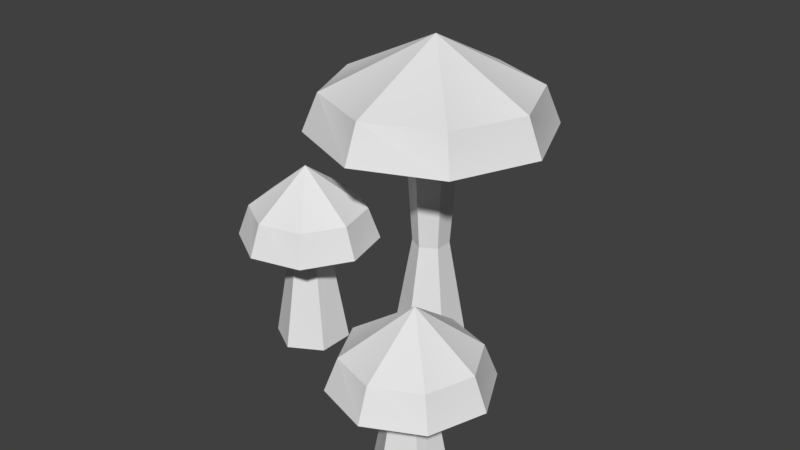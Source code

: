 # Source: Mushrooms4.blend  (saved by Blender 2.78.0; exported with 4.5.12 LTS)
import bpy
from mathutils import Matrix  # noqa: F401  (used for matrix-valued properties, if any)

bpy.ops.wm.read_factory_settings(use_empty=True)
scene = bpy.context.scene
scene.name = 'Scene'

# ---- collections
col_collection_1 = bpy.data.collections.new('Collection 1'); scene.collection.children.link(col_collection_1)

# ---- world
world_world = bpy.data.worlds.new('World'); scene.world = world_world
world_world.color = (0.05088, 0.05088, 0.05088)
world_world.use_sun_shadow = False
world_world.sun_shadow_jitter_overblur = 0.0
world_world.cycles.sampling_method = 'MANUAL'

# ---- meshes
me_untitled_011 = bpy.data.meshes.new('Untitled.011')
me_untitled_011.from_pydata([(-0.3614, 0.4686, -0.414), (-0.4436, 0.4686, -0.2157), (-0.3614, 0.4686, -0.01731), (-0.163, 0.4686, 0.06485), (0.03533, 0.4686, -0.01731), (0.1175, 0.4686, -0.2157), (0.03533, 0.4686, -0.414), (-0.163, 0.4686, -0.4962), (-0.163, 0.43, -0.2157), (-0.238, -0.05912, -0.259), (-0.238, -0.05912, -0.1724), (-0.163, -0.05912, -0.1291), (-0.08807, -0.05912, -0.1724), (-0.08807, -0.05912, -0.259), (-0.163, -0.05912, -0.3022), (-0.216, 0.4603, -0.2463), (-0.216, 0.4603, -0.1851), (-0.163, 0.4603, -0.1545), (-0.11, 0.4603, -0.1851), (-0.11, 0.4603, -0.2463), (-0.163, 0.4603, -0.2769), (-0.163, 0.1923, -0.173), (-0.2, 0.1923, -0.1943), (-0.2, 0.1923, -0.237), (-0.163, 0.1923, -0.2584), (-0.1261, 0.1923, -0.237), (-0.1261, 0.1923, -0.1943), (-0.4788, 0.1991, -0.1782), (-0.3588, 0.1991, -0.2083), (-0.5424, 0.1991, -0.07212), (-0.5124, 0.1991, 0.04791), (-0.4063, 0.1991, 0.1115), (-0.2862, 0.1991, 0.08149), (-0.2226, 0.1991, -0.02463), (-0.2526, 0.1991, -0.1447), (-0.3825, 0.1669, -0.04837), (-0.4578, -0.05912, -0.09181), (-0.4578, -0.05912, -0.005238), (-0.4199, 0.1923, -0.02717), (-0.4199, 0.1923, -0.06988), (-0.3829, -0.05912, 0.03804), (-0.3829, 0.1923, -0.00582), (-0.3079, -0.05912, -0.005238), (-0.3459, 0.1923, -0.02717), (-0.3079, -0.05912, -0.09181), (-0.3459, 0.1923, -0.06988), (-0.3829, -0.05912, -0.1351), (-0.3829, 0.1923, -0.09123), (0.03895, 0.1836, 0.3516), (-0.01652, 0.1836, 0.241), (0.1564, 0.1836, 0.3906), (0.267, 0.1836, 0.3351), (0.306, 0.1836, 0.2177), (0.2505, 0.1836, 0.1071), (0.1331, 0.1836, 0.06811), (0.02246, 0.1836, 0.1236), (0.1447, 0.1539, 0.2294), (0.06259, -0.05453, 0.2579), (0.1281, -0.05453, 0.3145), (0.1363, 0.1774, 0.2715), (0.104, 0.1774, 0.2435), (0.2098, -0.05453, 0.2862), (0.1767, 0.1774, 0.2575), (0.2262, -0.05453, 0.2012), (0.1847, 0.1774, 0.2155), (0.1607, -0.05453, 0.1445), (0.1524, 0.1774, 0.1876), (0.0789, -0.05453, 0.1729), (0.1121, 0.1774, 0.2016), (-0.3614, 0.4686, -0.414), (-0.4436, 0.4686, -0.2157), (-0.3614, 0.4686, -0.01731), (-0.163, 0.4686, 0.06485), (0.03533, 0.4686, -0.01731), (0.1175, 0.4686, -0.2157), (0.03533, 0.4686, -0.414), (-0.163, 0.4686, -0.4962), (-0.1545, 0.6804, -0.2122), (0.009985, 0.5565, -0.04266), (-0.163, 0.5565, 0.02901), (-0.3361, 0.5565, -0.04266), (-0.4077, 0.5565, -0.2157), (-0.3361, 0.5565, -0.3887), (-0.163, 0.5565, -0.4604), (0.009985, 0.5565, -0.3887), (0.08165, 0.5565, -0.2157), (-0.4788, 0.1991, -0.1782), (-0.463, 0.2725, -0.1569), (-0.3627, 0.2725, -0.1821), (-0.3588, 0.1991, -0.2083), (-0.5424, 0.1991, -0.07212), (-0.5162, 0.2725, -0.06822), (-0.5124, 0.1991, 0.04791), (-0.4911, 0.2725, 0.03212), (-0.4063, 0.1991, 0.1115), (-0.4024, 0.2725, 0.08531), (-0.2862, 0.1991, 0.08149), (-0.302, 0.2725, 0.0602), (-0.2226, 0.1991, -0.02463), (-0.2488, 0.2725, -0.02852), (-0.2526, 0.1991, -0.1447), (-0.2739, 0.2725, -0.1289), (-0.3812, 0.3758, -0.04322), (0.03895, 0.1836, 0.3516), (0.0563, 0.2513, 0.3316), (0.009921, 0.2513, 0.2391), (-0.01652, 0.1836, 0.241), (0.1564, 0.1836, 0.3906), (0.1545, 0.2513, 0.3642), (0.267, 0.1836, 0.3351), (0.2469, 0.2513, 0.3178), (0.306, 0.1836, 0.2177), (0.2795, 0.2513, 0.2196), (0.2505, 0.1836, 0.1071), (0.2331, 0.2513, 0.1271), (0.1331, 0.1836, 0.06811), (0.135, 0.2513, 0.09455), (0.02246, 0.1836, 0.1236), (0.04251, 0.2513, 0.1409), (0.1495, 0.3466, 0.227)], [], [(0, 7, 8), (7, 6, 8), (6, 5, 8), (5, 4, 8), (4, 3, 8), (3, 2, 8), (2, 1, 8), (1, 0, 8), (22, 23, 9), (9, 10, 22), (21, 22, 10), (10, 11, 21), (26, 21, 11), (11, 12, 26), (25, 26, 12), (12, 13, 25), (24, 25, 13), (13, 14, 24), (23, 24, 14), (14, 9, 23), (17, 16, 22), (22, 21, 17), (16, 15, 23), (23, 22, 16), (15, 20, 24), (24, 23, 15), (20, 19, 25), (25, 24, 20), (19, 18, 26), (26, 25, 19), (18, 17, 21), (21, 26, 18), (28, 34, 35), (34, 33, 35), (33, 32, 35), (32, 31, 35), (31, 30, 35), (30, 29, 35), (29, 27, 35), (27, 28, 35), (38, 39, 36), (36, 37, 38), (41, 38, 37), (37, 40, 41), (43, 41, 40), (40, 42, 43), (45, 43, 42), (42, 44, 45), (47, 45, 44), (44, 46, 47), (39, 47, 46), (46, 36, 39), (49, 55, 56), (55, 54, 56), (54, 53, 56), (53, 52, 56), (52, 51, 56), (51, 50, 56), (50, 48, 56), (48, 49, 56), (59, 60, 57), (57, 58, 59), (62, 59, 58), (58, 61, 62), (64, 62, 61), (61, 63, 64), (66, 64, 63), (63, 65, 66), (68, 66, 65), (65, 67, 68), (60, 68, 67), (67, 57, 60), (82, 69, 70), (70, 81, 82), (81, 70, 71), (71, 80, 81), (80, 71, 72), (72, 79, 80), (79, 72, 73), (73, 78, 79), (78, 73, 74), (74, 85, 78), (85, 74, 75), (75, 84, 85), (84, 75, 76), (76, 83, 84), (83, 76, 69), (69, 82, 83), (78, 77, 79), (80, 79, 77), (81, 80, 77), (82, 81, 77), (83, 82, 77), (84, 83, 77), (85, 84, 77), (78, 85, 77), (88, 89, 86), (86, 87, 88), (87, 86, 90), (90, 91, 87), (91, 90, 92), (92, 93, 91), (93, 92, 94), (94, 95, 93), (95, 94, 96), (96, 97, 95), (97, 96, 98), (98, 99, 97), (99, 98, 100), (100, 101, 99), (101, 100, 89), (89, 88, 101), (95, 102, 93), (91, 93, 102), (87, 91, 102), (88, 87, 102), (101, 88, 102), (99, 101, 102), (97, 99, 102), (95, 97, 102), (105, 106, 103), (103, 104, 105), (104, 103, 107), (107, 108, 104), (108, 107, 109), (109, 110, 108), (110, 109, 111), (111, 112, 110), (112, 111, 113), (113, 114, 112), (114, 113, 115), (115, 116, 114), (116, 115, 117), (117, 118, 116), (118, 117, 106), (106, 105, 118), (112, 119, 110), (108, 110, 119), (104, 108, 119), (105, 104, 119), (118, 105, 119), (116, 118, 119), (114, 116, 119), (112, 114, 119)])
_k = set([(0, 1), (0, 7), (1, 2), (2, 3), (3, 4), (4, 5), (5, 6), (6, 7), (27, 28), (27, 29), (28, 34), (29, 30), (30, 31), (31, 32), (32, 33), (33, 34), (48, 49), (48, 50), (49, 55), (50, 51), (51, 52), (52, 53), (53, 54), (54, 55), (69, 70), (69, 76), (70, 71), (71, 72), (72, 73), (73, 74), (74, 75), (75, 76), (86, 89), (86, 90), (89, 100), (90, 92), (92, 94), (94, 96), (96, 98), (98, 100), (103, 106), (103, 107), (106, 117), (107, 109), (109, 111), (111, 113), (113, 115), (115, 117)])
me_untitled_011.attributes.new('sharp_edge', 'BOOLEAN', 'EDGE').data.foreach_set('value', [ (min(e.vertices), max(e.vertices)) in _k for e in me_untitled_011.edges])
_uv = me_untitled_011.uv_layers.new(name='map1')
_uv.uv.foreach_set('vector', [0.1012, 0.4278, 0.1221, 0.4278, 0.1117, 0.453, 0.1221, 0.4278, 0.1369, 0.4425, 0.1117, 0.453, 0.1369, 0.4425, 0.1369, 0.4634, 0.1117, 0.453, 0.1369, 0.4634, 0.1221, 0.4782, 0.1117, 0.453, 0.1221, 0.4782, 0.1012, 0.4781, 0.1117, 0.453, 0.1012, 0.4781, 0.08652, 0.4633, 0.1117, 0.453, 0.08652, 0.4633, 0.08654, 0.4426, 0.1117, 0.453, 0.08654, 0.4426, 0.1012, 0.4278, 0.1117, 0.453, 0.2217, 0.3876, 0.2172, 0.3877, 0.2131, 0.3439, 0.2131, 0.3439, 0.2217, 0.3436, 0.2217, 0.3876, 0.2262, 0.3877, 0.2217, 0.3876, 0.2217, 0.3436, 0.2217, 0.3436, 0.2303, 0.3439, 0.2262, 0.3877, 0.2305, 0.3879, 0.2262, 0.3877, 0.2303, 0.3439, 0.2303, 0.3439, 0.239, 0.3448, 0.2305, 0.3879, 0.2348, 0.3882, 0.2305, 0.3879, 0.239, 0.3448, 0.239, 0.3448, 0.2475, 0.3467, 0.2348, 0.3882, 0.2128, 0.3879, 0.2085, 0.3882, 0.1959, 0.3467, 0.1959, 0.3467, 0.2045, 0.3448, 0.2128, 0.3879, 0.2172, 0.3877, 0.2128, 0.3879, 0.2045, 0.3448, 0.2045, 0.3448, 0.2131, 0.3439, 0.2172, 0.3877, 0.2278, 0.4344, 0.2217, 0.4343, 0.2217, 0.3876, 0.2217, 0.3876, 0.2262, 0.3877, 0.2278, 0.4344, 0.2217, 0.4343, 0.2157, 0.4344, 0.2172, 0.3877, 0.2172, 0.3877, 0.2217, 0.3876, 0.2217, 0.4343, 0.2157, 0.4344, 0.2096, 0.4344, 0.2128, 0.3879, 0.2128, 0.3879, 0.2172, 0.3877, 0.2157, 0.4344, 0.2096, 0.4344, 0.2034, 0.4341, 0.2085, 0.3882, 0.2085, 0.3882, 0.2128, 0.3879, 0.2096, 0.4344, 0.2402, 0.434, 0.2341, 0.4344, 0.2305, 0.3879, 0.2305, 0.3879, 0.2348, 0.3882, 0.2402, 0.434, 0.2341, 0.4344, 0.2278, 0.4344, 0.2262, 0.3877, 0.2262, 0.3877, 0.2305, 0.3879, 0.2341, 0.4344, 0.1012, 0.4278, 0.1221, 0.4278, 0.1117, 0.453, 0.1221, 0.4278, 0.1369, 0.4425, 0.1117, 0.453, 0.1369, 0.4425, 0.1369, 0.4634, 0.1117, 0.453, 0.1369, 0.4634, 0.1221, 0.4782, 0.1117, 0.453, 0.1221, 0.4782, 0.1012, 0.4781, 0.1117, 0.453, 0.1012, 0.4781, 0.08652, 0.4633, 0.1117, 0.453, 0.08652, 0.4633, 0.08654, 0.4426, 0.1117, 0.453, 0.08654, 0.4426, 0.1012, 0.4278, 0.1117, 0.453, 0.2217, 0.3876, 0.2172, 0.3877, 0.2131, 0.3439, 0.2131, 0.3439, 0.2217, 0.3436, 0.2217, 0.3876, 0.2262, 0.3877, 0.2217, 0.3876, 0.2217, 0.3436, 0.2217, 0.3436, 0.2303, 0.3439, 0.2262, 0.3877, 0.2305, 0.3879, 0.2262, 0.3877, 0.2303, 0.3439, 0.2303, 0.3439, 0.239, 0.3448, 0.2305, 0.3879, 0.2348, 0.3882, 0.2305, 0.3879, 0.239, 0.3448, 0.239, 0.3448, 0.2475, 0.3467, 0.2348, 0.3882, 0.2128, 0.3879, 0.2085, 0.3882, 0.1959, 0.3467, 0.1959, 0.3467, 0.2045, 0.3448, 0.2128, 0.3879, 0.2172, 0.3877, 0.2128, 0.3879, 0.2045, 0.3448, 0.2045, 0.3448, 0.2131, 0.3439, 0.2172, 0.3877, 0.1012, 0.4278, 0.1221, 0.4278, 0.1117, 0.453, 0.1221, 0.4278, 0.1369, 0.4425, 0.1117, 0.453, 0.1369, 0.4425, 0.1369, 0.4634, 0.1117, 0.453, 0.1369, 0.4634, 0.1221, 0.4782, 0.1117, 0.453, 0.1221, 0.4782, 0.1012, 0.4781, 0.1117, 0.453, 0.1012, 0.4781, 0.08652, 0.4633, 0.1117, 0.453, 0.08652, 0.4633, 0.08654, 0.4426, 0.1117, 0.453, 0.08654, 0.4426, 0.1012, 0.4278, 0.1117, 0.453, 0.2217, 0.3876, 0.2172, 0.3877, 0.2131, 0.3439, 0.2131, 0.3439, 0.2217, 0.3436, 0.2217, 0.3876, 0.2262, 0.3877, 0.2217, 0.3876, 0.2217, 0.3436, 0.2217, 0.3436, 0.2303, 0.3439, 0.2262, 0.3877, 0.2305, 0.3879, 0.2262, 0.3877, 0.2303, 0.3439, 0.2303, 0.3439, 0.239, 0.3448, 0.2305, 0.3879, 0.2348, 0.3882, 0.2305, 0.3879, 0.239, 0.3448, 0.239, 0.3448, 0.2475, 0.3467, 0.2348, 0.3882, 0.2128, 0.3879, 0.2085, 0.3882, 0.1959, 0.3467, 0.1959, 0.3467, 0.2045, 0.3448, 0.2128, 0.3879, 0.2172, 0.3877, 0.2128, 0.3879, 0.2045, 0.3448, 0.2045, 0.3448, 0.2131, 0.3439, 0.2172, 0.3877, 0.05657, 0.4233, 0.06808, 0.4136, 0.0832, 0.4287, 0.0832, 0.4287, 0.07351, 0.4402, 0.05657, 0.4233, 0.07351, 0.4402, 0.08654, 0.4426, 0.08652, 0.4633, 0.08652, 0.4633, 0.07349, 0.4642, 0.07351, 0.4402, 0.07349, 0.4642, 0.08318, 0.4757, 0.06806, 0.4908, 0.06806, 0.4908, 0.05655, 0.4811, 0.07349, 0.4642, 0.05655, 0.4811, 0.05525, 0.4961, 0.03388, 0.4961, 0.03388, 0.4961, 0.03258, 0.4811, 0.05655, 0.4811, 0.03258, 0.4811, 0.02107, 0.4908, 0.005948, 0.4757, 0.005948, 0.4757, 0.01564, 0.4642, 0.03258, 0.4811, 0.01564, 0.4642, 0.0006662, 0.4629, 0.0006662, 0.4415, 0.0006662, 0.4415, 0.01564, 0.4402, 0.01564, 0.4642, 0.01564, 0.4402, 0.005948, 0.4287, 0.02109, 0.4136, 0.02109, 0.4136, 0.0326, 0.4233, 0.01564, 0.4402, 0.0326, 0.4233, 0.03388, 0.4083, 0.05528, 0.4083, 0.05528, 0.4083, 0.05657, 0.4233, 0.0326, 0.4233, 0.03258, 0.4811, 0.04404, 0.4527, 0.05655, 0.4811, 0.07349, 0.4642, 0.05655, 0.4811, 0.04404, 0.4527, 0.07351, 0.4402, 0.07349, 0.4642, 0.04404, 0.4527, 0.05657, 0.4233, 0.07351, 0.4402, 0.04404, 0.4527, 0.0326, 0.4233, 0.05657, 0.4233, 0.04404, 0.4527, 0.01564, 0.4402, 0.0326, 0.4233, 0.04404, 0.4527, 0.01564, 0.4642, 0.01564, 0.4402, 0.04404, 0.4527, 0.03258, 0.4811, 0.01564, 0.4642, 0.04404, 0.4527, 0.05657, 0.4233, 0.06808, 0.4136, 0.0832, 0.4287, 0.0832, 0.4287, 0.07351, 0.4402, 0.05657, 0.4233, 0.07351, 0.4402, 0.08654, 0.4426, 0.08652, 0.4633, 0.08652, 0.4633, 0.07349, 0.4642, 0.07351, 0.4402, 0.07349, 0.4642, 0.08318, 0.4757, 0.06806, 0.4908, 0.06806, 0.4908, 0.05655, 0.4811, 0.07349, 0.4642, 0.05655, 0.4811, 0.05525, 0.4961, 0.03388, 0.4961, 0.03388, 0.4961, 0.03258, 0.4811, 0.05655, 0.4811, 0.03258, 0.4811, 0.02107, 0.4908, 0.005948, 0.4757, 0.005948, 0.4757, 0.01564, 0.4642, 0.03258, 0.4811, 0.01564, 0.4642, 0.0006662, 0.4629, 0.0006662, 0.4415, 0.0006662, 0.4415, 0.01564, 0.4402, 0.01564, 0.4642, 0.01564, 0.4402, 0.005948, 0.4287, 0.02109, 0.4136, 0.02109, 0.4136, 0.0326, 0.4233, 0.01564, 0.4402, 0.0326, 0.4233, 0.03388, 0.4083, 0.05528, 0.4083, 0.05528, 0.4083, 0.05657, 0.4233, 0.0326, 0.4233, 0.03258, 0.4811, 0.04404, 0.4527, 0.05655, 0.4811, 0.07349, 0.4642, 0.05655, 0.4811, 0.04404, 0.4527, 0.07351, 0.4402, 0.07349, 0.4642, 0.04404, 0.4527, 0.05657, 0.4233, 0.07351, 0.4402, 0.04404, 0.4527, 0.0326, 0.4233, 0.05657, 0.4233, 0.04404, 0.4527, 0.01564, 0.4402, 0.0326, 0.4233, 0.04404, 0.4527, 0.01564, 0.4642, 0.01564, 0.4402, 0.04404, 0.4527, 0.03258, 0.4811, 0.01564, 0.4642, 0.04404, 0.4527, 0.05657, 0.4233, 0.06808, 0.4136, 0.0832, 0.4287, 0.0832, 0.4287, 0.07351, 0.4402, 0.05657, 0.4233, 0.07351, 0.4402, 0.08654, 0.4426, 0.08652, 0.4633, 0.08652, 0.4633, 0.07349, 0.4642, 0.07351, 0.4402, 0.07349, 0.4642, 0.08318, 0.4757, 0.06806, 0.4908, 0.06806, 0.4908, 0.05655, 0.4811, 0.07349, 0.4642, 0.05655, 0.4811, 0.05525, 0.4961, 0.03388, 0.4961, 0.03388, 0.4961, 0.03258, 0.4811, 0.05655, 0.4811, 0.03258, 0.4811, 0.02107, 0.4908, 0.005948, 0.4757, 0.005948, 0.4757, 0.01564, 0.4642, 0.03258, 0.4811, 0.01564, 0.4642, 0.0006662, 0.4629, 0.0006662, 0.4415, 0.0006662, 0.4415, 0.01564, 0.4402, 0.01564, 0.4642, 0.01564, 0.4402, 0.005948, 0.4287, 0.02109, 0.4136, 0.02109, 0.4136, 0.0326, 0.4233, 0.01564, 0.4402, 0.0326, 0.4233, 0.03388, 0.4083, 0.05528, 0.4083, 0.05528, 0.4083, 0.05657, 0.4233, 0.0326, 0.4233, 0.03258, 0.4811, 0.04404, 0.4527, 0.05655, 0.4811, 0.07349, 0.4642, 0.05655, 0.4811, 0.04404, 0.4527, 0.07351, 0.4402, 0.07349, 0.4642, 0.04404, 0.4527, 0.05657, 0.4233, 0.07351, 0.4402, 0.04404, 0.4527, 0.0326, 0.4233, 0.05657, 0.4233, 0.04404, 0.4527, 0.01564, 0.4402, 0.0326, 0.4233, 0.04404, 0.4527, 0.01564, 0.4642, 0.01564, 0.4402, 0.04404, 0.4527, 0.03258, 0.4811, 0.01564, 0.4642, 0.04404, 0.4527])
_uv.active_render = True
_uv = me_untitled_011.uv_layers.new(name='uvSet')
_uv.uv.foreach_set('vector', [0.8753, 0.5971, 0.7328, 0.5975, 0.8037, 0.4255, 0.7328, 0.5975, 0.6319, 0.4968, 0.8037, 0.4255, 0.6319, 0.4968, 0.6319, 0.3541, 0.8037, 0.4255, 0.6319, 0.3541, 0.7328, 0.2536, 0.8037, 0.4255, 0.7328, 0.2536, 0.8753, 0.2539, 0.8037, 0.4255, 0.8753, 0.2539, 0.9758, 0.3551, 0.8037, 0.4255, 0.9758, 0.3551, 0.9756, 0.4961, 0.8037, 0.4255, 0.9756, 0.4961, 0.8753, 0.5971, 0.8037, 0.4255, 0.1327, 0.2237, 0.1102, 0.2239, 0.08957, 0.005336, 0.08957, 0.005336, 0.1326, 0.003968, 0.1327, 0.2237, 0.155, 0.2239, 0.1327, 0.2237, 0.1326, 0.003968, 0.1326, 0.003968, 0.1756, 0.005212, 0.155, 0.2239, 0.1767, 0.2249, 0.155, 0.2239, 0.1756, 0.005212, 0.1756, 0.005212, 0.2188, 0.009688, 0.1767, 0.2249, 0.1981, 0.2266, 0.1767, 0.2249, 0.2188, 0.009688, 0.2188, 0.009688, 0.2613, 0.01914, 0.1981, 0.2266, 0.08832, 0.2249, 0.06693, 0.2266, 0.003888, 0.01914, 0.003888, 0.01914, 0.04654, 0.009688, 0.08832, 0.2249, 0.1102, 0.2239, 0.08832, 0.2249, 0.04654, 0.009688, 0.04654, 0.009688, 0.08957, 0.005336, 0.1102, 0.2239, 0.1633, 0.457, 0.1327, 0.4567, 0.1327, 0.2237, 0.1327, 0.2237, 0.155, 0.2239, 0.1633, 0.457, 0.1327, 0.4567, 0.1025, 0.4569, 0.1102, 0.2239, 0.1102, 0.2239, 0.1327, 0.2237, 0.1327, 0.4567, 0.1025, 0.4569, 0.07203, 0.4571, 0.08832, 0.2249, 0.08832, 0.2249, 0.1102, 0.2239, 0.1025, 0.4569, 0.07203, 0.4571, 0.04132, 0.4554, 0.06693, 0.2266, 0.06693, 0.2266, 0.08832, 0.2249, 0.07203, 0.4571, 0.225, 0.4551, 0.1943, 0.4569, 0.1767, 0.2249, 0.1767, 0.2249, 0.1981, 0.2266, 0.225, 0.4551, 0.1943, 0.4569, 0.1633, 0.457, 0.155, 0.2239, 0.155, 0.2239, 0.1767, 0.2249, 0.1943, 0.4569, 0.2862, 0.716, 0.3688, 0.7158, 0.3277, 0.8154, 0.3688, 0.7158, 0.4272, 0.7741, 0.3277, 0.8154, 0.4272, 0.7741, 0.4272, 0.8568, 0.3277, 0.8154, 0.4272, 0.8568, 0.3688, 0.9151, 0.3277, 0.8154, 0.3688, 0.9151, 0.2862, 0.9149, 0.3277, 0.8154, 0.2862, 0.9149, 0.2279, 0.8562, 0.3277, 0.8154, 0.2279, 0.8562, 0.228, 0.7745, 0.3277, 0.8154, 0.228, 0.7745, 0.2862, 0.716, 0.3277, 0.8154, 0.9459, 0.7372, 0.9461, 0.7598, 0.7271, 0.7805, 0.7271, 0.7805, 0.7258, 0.7374, 0.9459, 0.7372, 0.9461, 0.7149, 0.9459, 0.7372, 0.7258, 0.7374, 0.7258, 0.7374, 0.727, 0.6943, 0.9461, 0.7149, 0.9471, 0.6931, 0.9461, 0.7149, 0.727, 0.6943, 0.727, 0.6943, 0.7315, 0.651, 0.9471, 0.6931, 0.9487, 0.6717, 0.9471, 0.6931, 0.7315, 0.651, 0.7315, 0.651, 0.741, 0.6084, 0.9487, 0.6717, 0.9471, 0.7817, 0.9487, 0.8031, 0.741, 0.8663, 0.741, 0.8663, 0.7315, 0.8235, 0.9471, 0.7817, 0.9461, 0.7598, 0.9471, 0.7817, 0.7315, 0.8235, 0.7315, 0.8235, 0.7271, 0.7805, 0.9461, 0.7598, 0.5427, 0.7972, 0.6251, 0.797, 0.5841, 0.8965, 0.6251, 0.797, 0.6835, 0.8553, 0.5841, 0.8965, 0.6835, 0.8553, 0.6835, 0.9379, 0.5841, 0.8965, 0.6835, 0.9379, 0.6251, 0.996, 0.5841, 0.8965, 0.6251, 0.996, 0.5427, 0.9958, 0.5841, 0.8965, 0.5427, 0.9958, 0.4845, 0.9373, 0.5841, 0.8965, 0.4845, 0.9373, 0.4846, 0.8557, 0.5841, 0.8965, 0.4846, 0.8557, 0.5427, 0.7972, 0.5841, 0.8965, 0.2155, 0.7407, 0.2157, 0.7624, 0.005205, 0.7823, 0.005205, 0.7823, 0.003888, 0.7408, 0.2155, 0.7407, 0.2157, 0.7193, 0.2155, 0.7407, 0.003888, 0.7408, 0.003888, 0.7408, 0.005085, 0.6994, 0.2157, 0.7193, 0.2167, 0.6983, 0.2157, 0.7193, 0.005085, 0.6994, 0.005085, 0.6994, 0.009396, 0.6578, 0.2167, 0.6983, 0.2182, 0.6777, 0.2167, 0.6983, 0.009396, 0.6578, 0.009396, 0.6578, 0.0185, 0.6169, 0.2182, 0.6777, 0.2167, 0.7835, 0.2182, 0.8041, 0.0185, 0.8648, 0.0185, 0.8648, 0.009396, 0.8237, 0.2167, 0.7835, 0.2157, 0.7624, 0.2167, 0.7835, 0.009396, 0.8237, 0.009396, 0.8237, 0.005205, 0.7823, 0.2157, 0.7624, 0.5152, 0.06887, 0.5416, 0.004962, 0.6617, 0.133, 0.6617, 0.133, 0.6029, 0.1566, 0.5152, 0.06887, 0.6029, 0.1566, 0.6617, 0.133, 0.6615, 0.3081, 0.6615, 0.3081, 0.6027, 0.2806, 0.6029, 0.1566, 0.6027, 0.2806, 0.6615, 0.3081, 0.5415, 0.4323, 0.5415, 0.4323, 0.515, 0.3683, 0.6027, 0.2806, 0.515, 0.3683, 0.5415, 0.4323, 0.3645, 0.4322, 0.3645, 0.4322, 0.3909, 0.3683, 0.515, 0.3683, 0.3909, 0.3683, 0.3645, 0.4322, 0.2394, 0.307, 0.2394, 0.307, 0.3032, 0.2806, 0.3909, 0.3683, 0.3032, 0.2806, 0.2394, 0.307, 0.2394, 0.1301, 0.2394, 0.1301, 0.3032, 0.1566, 0.3032, 0.2806, 0.3032, 0.1566, 0.2394, 0.1301, 0.3646, 0.004962, 0.3646, 0.004962, 0.3911, 0.06887, 0.3032, 0.1566, 0.3911, 0.06887, 0.3646, 0.004962, 0.5416, 0.004962, 0.5416, 0.004962, 0.5152, 0.06887, 0.3911, 0.06887, 0.3909, 0.3683, 0.4503, 0.2213, 0.515, 0.3683, 0.6027, 0.2806, 0.515, 0.3683, 0.4503, 0.2213, 0.6029, 0.1566, 0.6027, 0.2806, 0.4503, 0.2213, 0.5152, 0.06887, 0.6029, 0.1566, 0.4503, 0.2213, 0.3911, 0.06887, 0.5152, 0.06887, 0.4503, 0.2213, 0.3032, 0.1566, 0.3911, 0.06887, 0.4503, 0.2213, 0.3032, 0.2806, 0.3032, 0.1566, 0.4503, 0.2213, 0.3909, 0.3683, 0.3032, 0.2806, 0.4503, 0.2213, 0.3581, 0.4778, 0.3748, 0.4374, 0.4506, 0.5183, 0.4506, 0.5183, 0.4135, 0.5332, 0.3581, 0.4778, 0.4135, 0.5332, 0.4506, 0.5183, 0.4505, 0.6289, 0.4505, 0.6289, 0.4134, 0.6116, 0.4135, 0.5332, 0.4134, 0.6116, 0.4505, 0.6289, 0.3747, 0.7073, 0.3747, 0.7073, 0.358, 0.667, 0.4134, 0.6116, 0.358, 0.667, 0.3747, 0.7073, 0.2629, 0.7073, 0.2629, 0.7073, 0.2796, 0.667, 0.358, 0.667, 0.2796, 0.667, 0.2629, 0.7073, 0.1839, 0.6282, 0.1839, 0.6282, 0.2242, 0.6116, 0.2796, 0.667, 0.2242, 0.6116, 0.1839, 0.6282, 0.1839, 0.5165, 0.1839, 0.5165, 0.2242, 0.5332, 0.2242, 0.6116, 0.2242, 0.5332, 0.1839, 0.5165, 0.2629, 0.4374, 0.2629, 0.4374, 0.2797, 0.4778, 0.2242, 0.5332, 0.2797, 0.4778, 0.2629, 0.4374, 0.3748, 0.4374, 0.3748, 0.4374, 0.3581, 0.4778, 0.2797, 0.4778, 0.2796, 0.667, 0.3171, 0.5741, 0.358, 0.667, 0.4134, 0.6116, 0.358, 0.667, 0.3171, 0.5741, 0.4135, 0.5332, 0.4134, 0.6116, 0.3171, 0.5741, 0.3581, 0.4778, 0.4135, 0.5332, 0.3171, 0.5741, 0.2797, 0.4778, 0.3581, 0.4778, 0.3171, 0.5741, 0.2242, 0.5332, 0.2797, 0.4778, 0.3171, 0.5741, 0.2242, 0.6116, 0.2242, 0.5332, 0.3171, 0.5741, 0.2796, 0.667, 0.2242, 0.6116, 0.3171, 0.5741, 0.6274, 0.5651, 0.6437, 0.5258, 0.7176, 0.6046, 0.7176, 0.6046, 0.6814, 0.6191, 0.6274, 0.5651, 0.6814, 0.6191, 0.7176, 0.6046, 0.7175, 0.7124, 0.7175, 0.7124, 0.6813, 0.6955, 0.6814, 0.6191, 0.6813, 0.6955, 0.7175, 0.7124, 0.6436, 0.7888, 0.6436, 0.7888, 0.6273, 0.7495, 0.6813, 0.6955, 0.6273, 0.7495, 0.6436, 0.7888, 0.5347, 0.7887, 0.5347, 0.7887, 0.551, 0.7495, 0.6273, 0.7495, 0.551, 0.7495, 0.5347, 0.7887, 0.4577, 0.7117, 0.4577, 0.7117, 0.497, 0.6955, 0.551, 0.7495, 0.497, 0.6955, 0.4577, 0.7117, 0.4577, 0.6028, 0.4577, 0.6028, 0.497, 0.6191, 0.497, 0.6955, 0.497, 0.6191, 0.4577, 0.6028, 0.5347, 0.5258, 0.5347, 0.5258, 0.551, 0.5651, 0.497, 0.6191, 0.551, 0.5651, 0.5347, 0.5258, 0.6437, 0.5258, 0.6437, 0.5258, 0.6274, 0.5651, 0.551, 0.5651, 0.551, 0.7495, 0.5875, 0.659, 0.6273, 0.7495, 0.6813, 0.6955, 0.6273, 0.7495, 0.5875, 0.659, 0.6814, 0.6191, 0.6813, 0.6955, 0.5875, 0.659, 0.6274, 0.5651, 0.6814, 0.6191, 0.5875, 0.659, 0.551, 0.5651, 0.6274, 0.5651, 0.5875, 0.659, 0.497, 0.6191, 0.551, 0.5651, 0.5875, 0.659, 0.497, 0.6955, 0.497, 0.6191, 0.5875, 0.659, 0.551, 0.7495, 0.497, 0.6955, 0.5875, 0.659])
_ca = me_untitled_011.color_attributes.new('Col', 'BYTE_COLOR', 'CORNER')
_ca.data.foreach_set('color', [0.6376, 0.491, 0.3372, 1.0, 0.6376, 0.491, 0.3372, 1.0, 0.6376, 0.491, 0.3372, 1.0, 0.6376, 0.491, 0.3372, 1.0, 0.6376, 0.491, 0.3372, 1.0, 0.6376, 0.491, 0.3372, 1.0, 0.6376, 0.491, 0.3372, 1.0, 0.6376, 0.491, 0.3372, 1.0, 0.6376, 0.491, 0.3372, 1.0, 0.6376, 0.491, 0.3372, 1.0, 0.6376, 0.491, 0.3372, 1.0, 0.6376, 0.491, 0.3372, 1.0, 0.6376, 0.491, 0.3372, 1.0, 0.6376, 0.491, 0.3372, 1.0, 0.6376, 0.491, 0.3372, 1.0, 0.6376, 0.491, 0.3372, 1.0, 0.6376, 0.491, 0.3372, 1.0, 0.6376, 0.491, 0.3372, 1.0, 0.6376, 0.491, 0.3372, 1.0, 0.6376, 0.491, 0.3372, 1.0, 0.6376, 0.491, 0.3372, 1.0, 0.6376, 0.491, 0.3372, 1.0, 0.6376, 0.491, 0.3372, 1.0, 0.6376, 0.491, 0.3372, 1.0, 0.6376, 0.491, 0.3372, 1.0, 0.6376, 0.491, 0.3372, 1.0, 0.6376, 0.491, 0.3372, 1.0, 0.6376, 0.491, 0.3372, 1.0, 0.6376, 0.491, 0.3372, 1.0, 0.6376, 0.491, 0.3372, 1.0, 0.6376, 0.491, 0.3372, 1.0, 0.6376, 0.491, 0.3372, 1.0, 0.6376, 0.491, 0.3372, 1.0, 0.6376, 0.491, 0.3372, 1.0, 0.6376, 0.491, 0.3372, 1.0, 0.6376, 0.491, 0.3372, 1.0, 0.6376, 0.491, 0.3372, 1.0, 0.6376, 0.491, 0.3372, 1.0, 0.6376, 0.491, 0.3372, 1.0, 0.6376, 0.491, 0.3372, 1.0, 0.6376, 0.491, 0.3372, 1.0, 0.6376, 0.491, 0.3372, 1.0, 0.6376, 0.491, 0.3372, 1.0, 0.6376, 0.491, 0.3372, 1.0, 0.6376, 0.491, 0.3372, 1.0, 0.6376, 0.491, 0.3372, 1.0, 0.6376, 0.491, 0.3372, 1.0, 0.6376, 0.491, 0.3372, 1.0, 0.6376, 0.491, 0.3372, 1.0, 0.6376, 0.491, 0.3372, 1.0, 0.6376, 0.491, 0.3372, 1.0, 0.6376, 0.491, 0.3372, 1.0, 0.6376, 0.491, 0.3372, 1.0, 0.6376, 0.491, 0.3372, 1.0, 0.6376, 0.491, 0.3372, 1.0, 0.6376, 0.491, 0.3372, 1.0, 0.6376, 0.491, 0.3372, 1.0, 0.6376, 0.491, 0.3372, 1.0, 0.6376, 0.491, 0.3372, 1.0, 0.6376, 0.491, 0.3372, 1.0, 0.6376, 0.491, 0.3372, 1.0, 0.6376, 0.491, 0.3372, 1.0, 0.6376, 0.491, 0.3372, 1.0, 0.6376, 0.491, 0.3372, 1.0, 0.6376, 0.491, 0.3372, 1.0, 0.6376, 0.491, 0.3372, 1.0, 0.6376, 0.491, 0.3372, 1.0, 0.6376, 0.491, 0.3372, 1.0, 0.6376, 0.491, 0.3372, 1.0, 0.6376, 0.491, 0.3372, 1.0, 0.6376, 0.491, 0.3372, 1.0, 0.6376, 0.491, 0.3372, 1.0, 0.6376, 0.491, 0.3372, 1.0, 0.6376, 0.491, 0.3372, 1.0, 0.6376, 0.491, 0.3372, 1.0, 0.6376, 0.491, 0.3372, 1.0, 0.6376, 0.491, 0.3372, 1.0, 0.6376, 0.491, 0.3372, 1.0, 0.6376, 0.491, 0.3372, 1.0, 0.6376, 0.491, 0.3372, 1.0, 0.6376, 0.491, 0.3372, 1.0, 0.6376, 0.491, 0.3372, 1.0, 0.6376, 0.491, 0.3372, 1.0, 0.6376, 0.491, 0.3372, 1.0, 0.6376, 0.491, 0.3372, 1.0, 0.6376, 0.491, 0.3372, 1.0, 0.6376, 0.491, 0.3372, 1.0, 0.6376, 0.491, 0.3372, 1.0, 0.6376, 0.491, 0.3372, 1.0, 0.6376, 0.491, 0.3372, 1.0, 0.6376, 0.491, 0.3372, 1.0, 0.6376, 0.491, 0.3372, 1.0, 0.6376, 0.491, 0.3372, 1.0, 0.6376, 0.491, 0.3372, 1.0, 0.6376, 0.491, 0.3372, 1.0, 0.6376, 0.491, 0.3372, 1.0, 0.6376, 0.491, 0.3372, 1.0, 0.6376, 0.491, 0.3372, 1.0, 0.6376, 0.491, 0.3372, 1.0, 0.6376, 0.491, 0.3372, 1.0, 0.6376, 0.491, 0.3372, 1.0, 0.6376, 0.491, 0.3372, 1.0, 0.6376, 0.491, 0.3372, 1.0, 0.6376, 0.491, 0.3372, 1.0, 0.6376, 0.491, 0.3372, 1.0, 0.6376, 0.491, 0.3372, 1.0, 0.6376, 0.491, 0.3372, 1.0, 0.6376, 0.491, 0.3372, 1.0, 0.6376, 0.491, 0.3372, 1.0, 0.6376, 0.491, 0.3372, 1.0, 0.6376, 0.491, 0.3372, 1.0, 0.6376, 0.491, 0.3372, 1.0, 0.6376, 0.491, 0.3372, 1.0, 0.6376, 0.491, 0.3372, 1.0, 0.6376, 0.491, 0.3372, 1.0, 0.6376, 0.491, 0.3372, 1.0, 0.6376, 0.491, 0.3372, 1.0, 0.6376, 0.491, 0.3372, 1.0, 0.6376, 0.491, 0.3372, 1.0, 0.6376, 0.491, 0.3372, 1.0, 0.6376, 0.491, 0.3372, 1.0, 0.6376, 0.491, 0.3372, 1.0, 0.6376, 0.491, 0.3372, 1.0, 0.6376, 0.491, 0.3372, 1.0, 0.6376, 0.491, 0.3372, 1.0, 0.6376, 0.491, 0.3372, 1.0, 0.6376, 0.491, 0.3372, 1.0, 0.6376, 0.491, 0.3372, 1.0, 0.6376, 0.491, 0.3372, 1.0, 0.6376, 0.491, 0.3372, 1.0, 0.6376, 0.491, 0.3372, 1.0, 0.6376, 0.491, 0.3372, 1.0, 0.6376, 0.491, 0.3372, 1.0, 0.6376, 0.491, 0.3372, 1.0, 0.6376, 0.491, 0.3372, 1.0, 0.6376, 0.491, 0.3372, 1.0, 0.6376, 0.491, 0.3372, 1.0, 0.6376, 0.491, 0.3372, 1.0, 0.6376, 0.491, 0.3372, 1.0, 0.6376, 0.491, 0.3372, 1.0, 0.6376, 0.491, 0.3372, 1.0, 0.6376, 0.491, 0.3372, 1.0, 0.6376, 0.491, 0.3372, 1.0, 0.6376, 0.491, 0.3372, 1.0, 0.6376, 0.491, 0.3372, 1.0, 0.6376, 0.491, 0.3372, 1.0, 0.6376, 0.491, 0.3372, 1.0, 0.6376, 0.491, 0.3372, 1.0, 0.6376, 0.491, 0.3372, 1.0, 0.6376, 0.491, 0.3372, 1.0, 0.6376, 0.491, 0.3372, 1.0, 0.6376, 0.491, 0.3372, 1.0, 0.6376, 0.491, 0.3372, 1.0, 0.6376, 0.491, 0.3372, 1.0, 0.6376, 0.491, 0.3372, 1.0, 0.6376, 0.491, 0.3372, 1.0, 0.6376, 0.491, 0.3372, 1.0, 0.6376, 0.491, 0.3372, 1.0, 0.6376, 0.491, 0.3372, 1.0, 0.6376, 0.491, 0.3372, 1.0, 0.6376, 0.491, 0.3372, 1.0, 0.6376, 0.491, 0.3372, 1.0, 0.6376, 0.491, 0.3372, 1.0, 0.6376, 0.491, 0.3372, 1.0, 0.6376, 0.491, 0.3372, 1.0, 0.6376, 0.491, 0.3372, 1.0, 0.6376, 0.491, 0.3372, 1.0, 0.6376, 0.491, 0.3372, 1.0, 0.6376, 0.491, 0.3372, 1.0, 0.6376, 0.491, 0.3372, 1.0, 0.6376, 0.491, 0.3372, 1.0, 0.6376, 0.491, 0.3372, 1.0, 0.6376, 0.491, 0.3372, 1.0, 0.6376, 0.491, 0.3372, 1.0, 0.6376, 0.491, 0.3372, 1.0, 0.6376, 0.491, 0.3372, 1.0, 0.6376, 0.491, 0.3372, 1.0, 0.6376, 0.491, 0.3372, 1.0, 0.6376, 0.491, 0.3372, 1.0, 0.6376, 0.491, 0.3372, 1.0, 0.6376, 0.491, 0.3372, 1.0, 0.6376, 0.491, 0.3372, 1.0, 0.6376, 0.491, 0.3372, 1.0, 0.6376, 0.491, 0.3372, 1.0, 0.6376, 0.491, 0.3372, 1.0, 0.6376, 0.491, 0.3372, 1.0, 0.6376, 0.491, 0.3372, 1.0, 0.6376, 0.491, 0.3372, 1.0, 0.6376, 0.491, 0.3372, 1.0, 0.6376, 0.491, 0.3372, 1.0, 0.6376, 0.491, 0.3372, 1.0, 0.6376, 0.491, 0.3372, 1.0, 0.6376, 0.491, 0.3372, 1.0, 0.6376, 0.491, 0.3372, 1.0, 0.6376, 0.491, 0.3372, 1.0, 0.6376, 0.491, 0.3372, 1.0, 0.6376, 0.491, 0.3372, 1.0, 0.6376, 0.491, 0.3372, 1.0, 0.6376, 0.491, 0.3372, 1.0, 0.6376, 0.491, 0.3372, 1.0, 0.6376, 0.491, 0.3372, 1.0, 0.6376, 0.491, 0.3372, 1.0, 0.6376, 0.491, 0.3372, 1.0, 0.6376, 0.491, 0.3372, 1.0, 0.6376, 0.491, 0.3372, 1.0, 0.6376, 0.491, 0.3372, 1.0, 0.6376, 0.491, 0.3372, 1.0, 0.6376, 0.491, 0.3372, 1.0, 0.6376, 0.491, 0.3372, 1.0, 0.6376, 0.491, 0.3372, 1.0, 0.6376, 0.491, 0.3372, 1.0, 0.6376, 0.491, 0.3372, 1.0, 0.6376, 0.491, 0.3372, 1.0, 0.6376, 0.491, 0.3372, 1.0, 0.6376, 0.491, 0.3372, 1.0, 0.6376, 0.491, 0.3372, 1.0, 0.107, 0.05613, 0.0356, 1.0, 0.107, 0.05613, 0.0356, 1.0, 0.107, 0.05613, 0.0356, 1.0, 0.107, 0.05613, 0.0356, 1.0, 0.107, 0.05613, 0.0356, 1.0, 0.107, 0.05613, 0.0356, 1.0, 0.107, 0.05613, 0.0356, 1.0, 0.107, 0.05613, 0.0356, 1.0, 0.107, 0.05613, 0.0356, 1.0, 0.107, 0.05613, 0.0356, 1.0, 0.107, 0.05613, 0.0356, 1.0, 0.107, 0.05613, 0.0356, 1.0, 0.107, 0.05613, 0.0356, 1.0, 0.107, 0.05613, 0.0356, 1.0, 0.107, 0.05613, 0.0356, 1.0, 0.107, 0.05613, 0.0356, 1.0, 0.107, 0.05613, 0.0356, 1.0, 0.107, 0.05613, 0.0356, 1.0, 0.107, 0.05613, 0.0356, 1.0, 0.107, 0.05613, 0.0356, 1.0, 0.107, 0.05613, 0.0356, 1.0, 0.107, 0.05613, 0.0356, 1.0, 0.107, 0.05613, 0.0356, 1.0, 0.107, 0.05613, 0.0356, 1.0, 0.107, 0.05613, 0.0356, 1.0, 0.107, 0.05613, 0.0356, 1.0, 0.107, 0.05613, 0.0356, 1.0, 0.107, 0.05613, 0.0356, 1.0, 0.107, 0.05613, 0.0356, 1.0, 0.107, 0.05613, 0.0356, 1.0, 0.107, 0.05613, 0.0356, 1.0, 0.107, 0.05613, 0.0356, 1.0, 0.107, 0.05613, 0.0356, 1.0, 0.107, 0.05613, 0.0356, 1.0, 0.107, 0.05613, 0.0356, 1.0, 0.107, 0.05613, 0.0356, 1.0, 0.107, 0.05613, 0.0356, 1.0, 0.107, 0.05613, 0.0356, 1.0, 0.107, 0.05613, 0.0356, 1.0, 0.107, 0.05613, 0.0356, 1.0, 0.107, 0.05613, 0.0356, 1.0, 0.107, 0.05613, 0.0356, 1.0, 0.107, 0.05613, 0.0356, 1.0, 0.107, 0.05613, 0.0356, 1.0, 0.107, 0.05613, 0.0356, 1.0, 0.107, 0.05613, 0.0356, 1.0, 0.107, 0.05613, 0.0356, 1.0, 0.107, 0.05613, 0.0356, 1.0, 0.107, 0.05613, 0.0356, 1.0, 0.107, 0.05613, 0.0356, 1.0, 0.107, 0.05613, 0.0356, 1.0, 0.107, 0.05613, 0.0356, 1.0, 0.107, 0.05613, 0.0356, 1.0, 0.107, 0.05613, 0.0356, 1.0, 0.107, 0.05613, 0.0356, 1.0, 0.107, 0.05613, 0.0356, 1.0, 0.107, 0.05613, 0.0356, 1.0, 0.107, 0.05613, 0.0356, 1.0, 0.107, 0.05613, 0.0356, 1.0, 0.107, 0.05613, 0.0356, 1.0, 0.107, 0.05613, 0.0356, 1.0, 0.107, 0.05613, 0.0356, 1.0, 0.107, 0.05613, 0.0356, 1.0, 0.107, 0.05613, 0.0356, 1.0, 0.107, 0.05613, 0.0356, 1.0, 0.107, 0.05613, 0.0356, 1.0, 0.107, 0.05613, 0.0356, 1.0, 0.107, 0.05613, 0.0356, 1.0, 0.107, 0.05613, 0.0356, 1.0, 0.107, 0.05613, 0.0356, 1.0, 0.107, 0.05613, 0.0356, 1.0, 0.107, 0.05613, 0.0356, 1.0, 0.107, 0.05613, 0.0356, 1.0, 0.107, 0.05613, 0.0356, 1.0, 0.107, 0.05613, 0.0356, 1.0, 0.107, 0.05613, 0.0356, 1.0, 0.107, 0.05613, 0.0356, 1.0, 0.107, 0.05613, 0.0356, 1.0, 0.107, 0.05613, 0.0356, 1.0, 0.107, 0.05613, 0.0356, 1.0, 0.107, 0.05613, 0.0356, 1.0, 0.107, 0.05613, 0.0356, 1.0, 0.107, 0.05613, 0.0356, 1.0, 0.107, 0.05613, 0.0356, 1.0, 0.107, 0.05613, 0.0356, 1.0, 0.107, 0.05613, 0.0356, 1.0, 0.107, 0.05613, 0.0356, 1.0, 0.107, 0.05613, 0.0356, 1.0, 0.107, 0.05613, 0.0356, 1.0, 0.107, 0.05613, 0.0356, 1.0, 0.107, 0.05613, 0.0356, 1.0, 0.107, 0.05613, 0.0356, 1.0, 0.107, 0.05613, 0.0356, 1.0, 0.107, 0.05613, 0.0356, 1.0, 0.107, 0.05613, 0.0356, 1.0, 0.107, 0.05613, 0.0356, 1.0, 0.107, 0.05613, 0.0356, 1.0, 0.107, 0.05613, 0.0356, 1.0, 0.107, 0.05613, 0.0356, 1.0, 0.107, 0.05613, 0.0356, 1.0, 0.107, 0.05613, 0.0356, 1.0, 0.107, 0.05613, 0.0356, 1.0, 0.107, 0.05613, 0.0356, 1.0, 0.107, 0.05613, 0.0356, 1.0, 0.107, 0.05613, 0.0356, 1.0, 0.107, 0.05613, 0.0356, 1.0, 0.107, 0.05613, 0.0356, 1.0, 0.107, 0.05613, 0.0356, 1.0, 0.107, 0.05613, 0.0356, 1.0, 0.107, 0.05613, 0.0356, 1.0, 0.107, 0.05613, 0.0356, 1.0, 1.0, 1.0, 1.0, 1.0, 1.0, 1.0, 1.0, 1.0, 1.0, 1.0, 1.0, 1.0, 0.107, 0.05613, 0.0356, 1.0, 0.107, 0.05613, 0.0356, 1.0, 0.107, 0.05613, 0.0356, 1.0, 0.107, 0.05613, 0.0356, 1.0, 0.107, 0.05613, 0.0356, 1.0, 0.107, 0.05613, 0.0356, 1.0, 0.107, 0.05613, 0.0356, 1.0, 0.107, 0.05613, 0.0356, 1.0, 0.107, 0.05613, 0.0356, 1.0, 0.107, 0.05613, 0.0356, 1.0, 0.107, 0.05613, 0.0356, 1.0, 0.107, 0.05613, 0.0356, 1.0, 0.107, 0.05613, 0.0356, 1.0, 0.107, 0.05613, 0.0356, 1.0, 0.107, 0.05613, 0.0356, 1.0, 0.107, 0.05613, 0.0356, 1.0, 0.107, 0.05613, 0.0356, 1.0, 0.107, 0.05613, 0.0356, 1.0, 0.107, 0.05613, 0.0356, 1.0, 0.107, 0.05613, 0.0356, 1.0, 0.107, 0.05613, 0.0356, 1.0, 0.107, 0.05613, 0.0356, 1.0, 0.107, 0.05613, 0.0356, 1.0, 0.107, 0.05613, 0.0356, 1.0, 0.107, 0.05613, 0.0356, 1.0, 0.107, 0.05613, 0.0356, 1.0, 0.107, 0.05613, 0.0356, 1.0, 0.107, 0.05613, 0.0356, 1.0, 0.107, 0.05613, 0.0356, 1.0, 0.107, 0.05613, 0.0356, 1.0, 0.107, 0.05613, 0.0356, 1.0, 0.107, 0.05613, 0.0356, 1.0, 0.107, 0.05613, 0.0356, 1.0, 0.107, 0.05613, 0.0356, 1.0, 0.107, 0.05613, 0.0356, 1.0, 0.107, 0.05613, 0.0356, 1.0, 0.107, 0.05613, 0.0356, 1.0, 0.107, 0.05613, 0.0356, 1.0, 0.107, 0.05613, 0.0356, 1.0, 0.107, 0.05613, 0.0356, 1.0, 0.107, 0.05613, 0.0356, 1.0, 0.107, 0.05613, 0.0356, 1.0, 0.107, 0.05613, 0.0356, 1.0, 0.107, 0.05613, 0.0356, 1.0, 0.107, 0.05613, 0.0356, 1.0, 0.107, 0.05613, 0.0356, 1.0, 0.107, 0.05613, 0.0356, 1.0, 0.107, 0.05613, 0.0356, 1.0, 0.107, 0.05613, 0.0356, 1.0, 0.107, 0.05613, 0.0356, 1.0, 0.107, 0.05613, 0.0356, 1.0, 0.107, 0.05613, 0.0356, 1.0, 0.107, 0.05613, 0.0356, 1.0, 0.107, 0.05613, 0.0356, 1.0, 0.107, 0.05613, 0.0356, 1.0, 0.107, 0.05613, 0.0356, 1.0, 0.107, 0.05613, 0.0356, 1.0, 0.107, 0.05613, 0.0356, 1.0, 0.107, 0.05613, 0.0356, 1.0, 0.107, 0.05613, 0.0356, 1.0, 0.107, 0.05613, 0.0356, 1.0, 0.107, 0.05613, 0.0356, 1.0, 0.107, 0.05613, 0.0356, 1.0, 0.107, 0.05613, 0.0356, 1.0, 0.107, 0.05613, 0.0356, 1.0, 0.107, 0.05613, 0.0356, 1.0, 0.107, 0.05613, 0.0356, 1.0, 0.107, 0.05613, 0.0356, 1.0, 0.107, 0.05613, 0.0356, 1.0, 0.107, 0.05613, 0.0356, 1.0, 0.107, 0.05613, 0.0356, 1.0, 0.107, 0.05613, 0.0356, 1.0, 0.107, 0.05613, 0.0356, 1.0, 0.107, 0.05613, 0.0356, 1.0, 0.107, 0.05613, 0.0356, 1.0, 0.107, 0.05613, 0.0356, 1.0, 0.107, 0.05613, 0.0356, 1.0, 0.107, 0.05613, 0.0356, 1.0, 0.107, 0.05613, 0.0356, 1.0, 0.107, 0.05613, 0.0356, 1.0, 0.107, 0.05613, 0.0356, 1.0, 0.107, 0.05613, 0.0356, 1.0, 0.107, 0.05613, 0.0356, 1.0, 0.107, 0.05613, 0.0356, 1.0, 0.107, 0.05613, 0.0356, 1.0, 0.107, 0.05613, 0.0356, 1.0, 0.107, 0.05613, 0.0356, 1.0, 0.107, 0.05613, 0.0356, 1.0, 0.107, 0.05613, 0.0356, 1.0, 0.107, 0.05613, 0.0356, 1.0, 0.107, 0.05613, 0.0356, 1.0, 0.107, 0.05613, 0.0356, 1.0, 0.107, 0.05613, 0.0356, 1.0, 0.107, 0.05613, 0.0356, 1.0, 0.107, 0.05613, 0.0356, 1.0, 0.107, 0.05613, 0.0356, 1.0, 0.107, 0.05613, 0.0356, 1.0, 0.107, 0.05613, 0.0356, 1.0, 0.107, 0.05613, 0.0356, 1.0, 0.107, 0.05613, 0.0356, 1.0, 0.107, 0.05613, 0.0356, 1.0, 0.107, 0.05613, 0.0356, 1.0])
me_untitled_011.use_remesh_preserve_volume = False
me_untitled_011.use_remesh_preserve_attributes = False
me_untitled_011.use_mirror_vertex_groups = False
me_untitled_011.update()
me_untitled_011.normals_split_custom_set([tuple(v) for v in zip(*[iter([-0.05637, -0.9891, -0.1361, -0.05637, -0.9891, -0.1361, -0.05637, -0.9891, -0.1361, 0.05637, -0.9891, -0.1361, 0.05637, -0.9891, -0.1361, 0.05637, -0.9891, -0.1361, 0.1361, -0.9891, -0.05637, 0.1361, -0.9891, -0.05637, 0.1361, -0.9891, -0.05637, 0.1361, -0.9891, 0.05637, 0.1361, -0.9891, 0.05637, 0.1361, -0.9891, 0.05637, 0.05637, -0.9891, 0.1361, 0.05637, -0.9891, 0.1361, 0.05637, -0.9891, 0.1361, -0.05637, -0.9891, 0.1361, -0.05637, -0.9891, 0.1361, -0.05637, -0.9891, 0.1361, -0.1361, -0.9891, 0.05637, -0.1361, -0.9891, 0.05637, -0.1361, -0.9891, 0.05637, -0.1361, -0.9891, -0.05637, -0.1361, -0.9891, -0.05637, -0.1361, -0.9891, -0.05637, -0.9912, 0.1324, -0.004411, -0.9897, 0.1421, 0.0161, -0.9866, 0.163, -0.001311, -0.9866, 0.1629, 0.001406, -0.989, 0.1474, -0.01367, -0.9913, 0.1319, 0.001505, -0.4994, 0.1324, 0.8562, -0.479, 0.1493, 0.865, -0.4944, 0.1629, 0.8538, -0.4921, 0.1629, 0.8552, -0.5063, 0.1474, 0.8496, -0.4943, 0.1319, 0.8592, 0.4918, 0.1324, 0.8606, 0.5096, 0.1493, 0.8474, 0.4922, 0.163, 0.8551, 0.4945, 0.1629, 0.8538, 0.4826, 0.1474, 0.8633, 0.4969, 0.1319, 0.8577, 0.9912, 0.1324, 0.004411, 0.9886, 0.1493, -0.01769, 0.9866, 0.163, 0.001314, 0.9866, 0.1629, -0.001404, 0.989, 0.1474, 0.01367, 0.9913, 0.1319, -0.001505, 0.4994, 0.1324, -0.8562, 0.479, 0.1493, -0.865, 0.4944, 0.163, -0.8538, 0.4921, 0.1629, -0.8552, 0.5063, 0.1474, -0.8497, 0.4943, 0.1319, -0.8592, -0.4869, 0.1348, -0.863, -0.5096, 0.1493, -0.8473, -0.4922, 0.163, -0.8551, -0.4945, 0.1629, -0.8538, -0.4826, 0.1474, -0.8633, -0.4956, 0.1319, -0.8585, -0.4997, -0.06718, 0.8636, -0.4925, -0.05919, 0.8683, -0.5001, -0.04198, 0.865, -0.4966, -0.0423, 0.867, -0.5143, -0.05956, 0.8555, -0.4986, -0.06724, 0.8642, -0.9977, -0.06723, -0.0009994, -0.9982, -0.0592, 0.007609, -0.9991, -0.04198, 0.0004184, -0.999, -0.04455, 0.009187, -0.9981, -0.05957, -0.01769, -0.9977, -0.06729, 0.000315, -0.498, -0.06718, -0.8646, -0.5057, -0.0592, -0.8607, -0.4991, -0.04199, -0.8656, -0.5025, -0.0423, -0.8635, -0.4852, -0.05254, -0.8728, -0.4991, -0.06724, -0.8639, 0.4997, -0.06718, -0.8636, 0.4925, -0.05919, -0.8683, 0.5001, -0.04198, -0.865, 0.4966, -0.04231, -0.867, 0.5143, -0.05957, -0.8555, 0.4986, -0.06724, -0.8642, 0.9977, -0.06718, 0.0009931, 0.9982, -0.05919, -0.007609, 0.9991, -0.04198, 0.0005984, 0.9991, -0.04231, -0.003417, 0.9981, -0.05956, 0.01769, 0.9977, -0.06724, -0.0003131, 0.498, -0.06718, 0.8646, 0.5057, -0.05919, 0.8607, 0.499, -0.04198, 0.8656, 0.5025, -0.0423, 0.8635, 0.4837, -0.05956, 0.8732, 0.4991, -0.06724, 0.8639, 0.1084, -0.9775, -0.1808, 0.1084, -0.9775, -0.1808, 0.1084, -0.9775, -0.1808, 0.2045, -0.9775, -0.05118, 0.2045, -0.9775, -0.05118, 0.2045, -0.9775, -0.05118, 0.1808, -0.9775, 0.1084, 0.1808, -0.9775, 0.1084, 0.1808, -0.9775, 0.1084, 0.05118, -0.9775, 0.2045, 0.05118, -0.9775, 0.2045, 0.05118, -0.9775, 0.2045, -0.1084, -0.9775, 0.1808, -0.1084, -0.9775, 0.1808, -0.1084, -0.9775, 0.1808, -0.2045, -0.9775, 0.05118, -0.2045, -0.9775, 0.05118, -0.2045, -0.9775, 0.05118, -0.1808, -0.9775, -0.1084, -0.1808, -0.9775, -0.1084, -0.1808, -0.9775, -0.1084, -0.05118, -0.9775, -0.2045, -0.05118, -0.9775, -0.2045, -0.05118, -0.9775, -0.2045, -0.988, 0.1475, -0.04487, -0.9945, 0.1049, -0.001658, -0.9866, 0.163, -0.001311, -0.9866, 0.1629, 0.001406, -0.989, 0.1474, -0.01367, -0.9943, 0.1061, -0.01063, -0.5329, 0.1475, 0.8332, -0.4987, 0.1049, 0.8604, -0.4944, 0.163, 0.8538, -0.4921, 0.1629, 0.8552, -0.5063, 0.1474, 0.8497, -0.5063, 0.1061, 0.8558, 0.4552, 0.1475, 0.8781, 0.4958, 0.1049, 0.8621, 0.4922, 0.163, 0.8551, 0.4945, 0.1629, 0.8538, 0.4826, 0.1474, 0.8633, 0.4879, 0.1061, 0.8664, 0.988, 0.1475, 0.04487, 0.9945, 0.1049, 0.001661, 0.9866, 0.163, 0.001311, 0.9866, 0.1629, -0.001406, 0.989, 0.1474, 0.01367, 0.9943, 0.1061, 0.01063, 0.5329, 0.1475, -0.8332, 0.4987, 0.1048, -0.8604, 0.4944, 0.1629, -0.8538, 0.4921, 0.1629, -0.8551, 0.5063, 0.1474, -0.8496, 0.5064, 0.1061, -0.8558, -0.4551, 0.1475, -0.8781, -0.4958, 0.1049, -0.8621, -0.4922, 0.163, -0.8551, -0.4945, 0.1629, -0.8537, -0.4827, 0.1474, -0.8633, -0.4879, 0.1061, -0.8664, -0.1851, -0.9808, -0.06144, -0.1851, -0.9808, -0.06144, -0.1851, -0.9808, -0.06144, -0.08745, -0.9808, -0.1743, -0.08745, -0.9808, -0.1743, -0.08745, -0.9808, -0.1743, 0.06145, -0.9808, -0.1851, 0.06145, -0.9808, -0.1851, 0.06145, -0.9808, -0.1851, 0.1743, -0.9808, -0.08745, 0.1743, -0.9808, -0.08745, 0.1743, -0.9808, -0.08745, 0.1851, -0.9808, 0.06144, 0.1851, -0.9808, 0.06144, 0.1851, -0.9808, 0.06144, 0.08744, -0.9808, 0.1743, 0.08744, -0.9808, 0.1743, 0.08744, -0.9808, 0.1743, -0.06144, -0.9808, 0.1851, -0.06144, -0.9808, 0.1851, -0.06144, -0.9808, 0.1851, -0.1743, -0.9808, 0.08744, -0.1743, -0.9808, 0.08744, -0.1743, -0.9808, 0.08744, -0.6812, 0.1595, 0.7145, -0.6514, 0.1144, 0.7501, -0.6451, 0.1763, 0.7434, -0.6428, 0.1763, 0.7455, -0.657, 0.1594, 0.7369, -0.659, 0.1159, 0.7432, 0.2782, 0.1595, 0.9472, 0.3239, 0.1144, 0.9392, 0.3213, 0.1763, 0.9304, 0.3243, 0.1763, 0.9294, 0.3097, 0.1594, 0.9374, 0.3142, 0.1159, 0.9423, 0.9594, 0.1595, 0.2326, 0.9753, 0.1144, 0.1891, 0.9664, 0.1763, 0.187, 0.967, 0.1763, 0.1839, 0.9666, 0.1594, 0.2005, 0.9731, 0.1159, 0.1991, 0.6812, 0.1595, -0.7145, 0.6514, 0.1144, -0.7501, 0.6451, 0.1763, -0.7434, 0.6428, 0.1762, -0.7455, 0.657, 0.1594, -0.7369, 0.659, 0.1159, -0.7432, -0.2782, 0.1595, -0.9472, -0.3239, 0.1144, -0.9392, -0.3213, 0.1763, -0.9304, -0.3242, 0.1763, -0.9294, -0.3097, 0.1594, -0.9374, -0.3141, 0.1159, -0.9423, -0.9594, 0.1595, -0.2327, -0.9753, 0.1144, -0.1891, -0.9664, 0.1763, -0.187, -0.967, 0.1762, -0.1839, -0.9666, 0.1594, -0.2005, -0.9731, 0.1159, -0.1991, -0.9241, 0.2261, -0.3081, -0.8713, 0.3492, -0.3448, -0.8568, 0.3615, -0.3676, -0.8601, 0.3665, -0.3548, -0.8896, 0.2136, -0.4038, -0.9209, 0.318, -0.2254, -0.8437, 0.2582, 0.4706, -0.8599, 0.3492, 0.3723, -0.8658, 0.3615, 0.346, -0.859, 0.3665, 0.3574, -0.9134, 0.2171, 0.3442, -0.8034, 0.3355, 0.4919, -0.2662, 0.2608, 0.928, -0.3448, 0.3492, 0.8713, -0.3676, 0.3615, 0.8569, -0.3547, 0.3665, 0.8601, -0.4011, 0.2222, 0.8886, -0.2237, 0.3361, 0.9149, 0.464, 0.2642, 0.8455, 0.3723, 0.3492, 0.8599, 0.346, 0.3615, 0.8658, 0.3574, 0.3665, 0.8591, 0.3448, 0.226, 0.911, 0.4841, 0.3368, 0.8076, 0.9245, 0.2665, 0.2724, 0.8713, 0.3492, 0.3448, 0.8569, 0.3615, 0.3676, 0.8601, 0.3665, 0.3547, 0.8879, 0.226, 0.4007, 0.9123, 0.3372, 0.2325, 0.8465, 0.2663, -0.461, 0.8599, 0.3492, -0.3723, 0.8658, 0.3615, -0.346, 0.859, 0.3665, -0.3574, 0.9123, 0.2223, -0.3438, 0.8095, 0.3371, -0.4808, 0.2701, 0.2636, -0.926, 0.3447, 0.3492, -0.8713, 0.3676, 0.3615, -0.8569, 0.3547, 0.3665, -0.8601, 0.4034, 0.2171, -0.8889, 0.2287, 0.3365, -0.9135, -0.4678, 0.2601, -0.8447, -0.3723, 0.3492, -0.8599, -0.346, 0.3615, -0.8658, -0.3574, 0.3665, -0.859, -0.2786, 0.2449, -0.9286, -0.4889, 0.3359, -0.8051, 0.05428, 0.8804, 0.4711, 0.191, 0.8676, 0.4591, 0.2248, 0.9174, 0.3283, -0.06426, 0.9236, 0.378, -0.2934, 0.8861, 0.3588, -0.1855, 0.8737, 0.4496, -0.2988, 0.9293, 0.2169, -0.452, 0.8912, 0.03687, -0.4395, 0.8795, 0.1828, -0.4032, 0.9144, -0.0357, -0.3397, 0.8931, -0.295, -0.4362, 0.8817, -0.1797, -0.2118, 0.9297, -0.3014, -0.03754, 0.9128, -0.4066, -0.1831, 0.8795, -0.4393, 0.07205, 0.9239, -0.3758, 0.2984, 0.8855, -0.3562, 0.1851, 0.8738, -0.4497, 0.3311, 0.9176, -0.2199, 0.4724, 0.88, -0.05035, 0.4589, 0.8676, -0.1912, 0.3961, 0.9148, 0.07923, 0.3761, 0.8777, 0.2969, 0.464, 0.865, 0.1912, -0.2686, 0.2399, -0.9329, -0.2466, 0.3134, -0.917, -0.2183, 0.3284, -0.919, -0.2305, 0.3325, -0.9145, -0.2147, 0.2361, -0.9477, -0.3115, 0.2905, -0.9048, -0.8575, 0.254, -0.4475, -0.8229, 0.3134, -0.474, -0.8042, 0.3284, -0.4955, -0.8096, 0.3325, -0.4836, -0.8219, 0.2388, -0.5172, -0.8577, 0.3044, -0.4144, -0.9227, 0.2561, 0.288, -0.917, 0.3134, 0.2466, -0.919, 0.3284, 0.2183, -0.9145, 0.3326, 0.2305, -0.9457, 0.2428, 0.2161, -0.9003, 0.3049, 0.3107, -0.4509, 0.2592, 0.8541, -0.474, 0.3134, 0.8228, -0.4954, 0.3284, 0.8042, -0.4837, 0.3325, 0.8096, -0.5153, 0.2455, 0.8211, -0.4205, 0.3054, 0.8543, 0.2831, 0.2611, 0.9229, 0.2466, 0.3134, 0.917, 0.2183, 0.3284, 0.919, 0.2305, 0.3325, 0.9145, 0.2159, 0.2454, 0.9451, 0.3041, 0.3057, 0.9023, 0.8527, 0.2608, 0.4526, 0.8228, 0.3134, 0.474, 0.8042, 0.3284, 0.4955, 0.8096, 0.3325, 0.4836, 0.821, 0.2427, 0.5167, 0.8531, 0.3056, 0.4229, 0.923, 0.2585, -0.285, 0.917, 0.3134, -0.2466, 0.919, 0.3284, -0.2183, 0.9145, 0.3326, -0.2305, 0.9471, 0.2387, -0.2145, 0.9015, 0.3051, -0.3071, 0.4491, 0.2556, -0.8562, 0.474, 0.3134, -0.8228, 0.4955, 0.3284, -0.8041, 0.4836, 0.3326, -0.8096, 0.5467, 0.2552, -0.7975, 0.4167, 0.3045, -0.8565, -0.3871, 0.7727, 0.503, -0.3361, 0.7558, 0.5619, -0.2682, 0.8003, 0.5363, -0.5538, 0.811, 0.1884, -0.618, 0.7825, 0.07635, -0.6239, 0.7656, 0.1569, -0.5132, 0.821, -0.2502, -0.4783, 0.7917, -0.38, -0.5425, 0.7748, -0.3245, -0.2095, 0.8112, -0.5459, -0.06538, 0.7954, -0.6025, -0.1532, 0.7785, -0.6086, 0.2534, 0.8206, -0.5122, 0.3596, 0.809, -0.465, 0.3242, 0.7748, -0.5427, 0.5562, 0.8103, -0.1843, 0.6183, 0.7826, -0.07186, 0.6238, 0.7656, -0.1573, 0.5355, 0.7998, 0.2714, 0.501, 0.7729, 0.3895, 0.5621, 0.7558, 0.3358, 0.189, 0.7954, 0.5758, 0.08303, 0.7686, 0.6343, 0.161, 0.7516, 0.6396, -0.8459, 0.2586, 0.4664, -0.8339, 0.3368, 0.4372, -0.8419, 0.3521, 0.4089, -0.8344, 0.3565, 0.4204, -0.8744, 0.2538, 0.4135, -0.8049, 0.3137, 0.5037, -0.242, 0.2747, 0.9306, -0.2805, 0.3368, 0.8988, -0.3061, 0.3521, 0.8845, -0.2927, 0.3565, 0.8873, -0.3249, 0.2567, 0.9103, -0.2085, 0.3278, 0.9215, 0.4848, 0.277, 0.8296, 0.4372, 0.3368, 0.8339, 0.4089, 0.3521, 0.8419, 0.4204, 0.3565, 0.8344, 0.4143, 0.2609, 0.872, 0.5015, 0.3283, 0.8005, 0.9278, 0.2801, 0.2465, 0.8988, 0.3368, 0.2805, 0.8845, 0.3521, 0.3061, 0.8872, 0.3565, 0.2928, 0.9089, 0.2637, 0.3231, 0.9194, 0.3289, 0.2156, 0.8309, 0.282, -0.4796, 0.8339, 0.3368, -0.4372, 0.8419, 0.3521, -0.4089, 0.8344, 0.3565, -0.4204, 0.8713, 0.2637, -0.4139, 0.8041, 0.3292, -0.4951, 0.2486, 0.2818, -0.9267, 0.2805, 0.3368, -0.8988, 0.3062, 0.3521, -0.8845, 0.2928, 0.3565, -0.8872, 0.3246, 0.2608, -0.9092, 0.2184, 0.3291, -0.9187, -0.4817, 0.2794, -0.8306, -0.4372, 0.3368, -0.8339, -0.4089, 0.3521, -0.8419, -0.4204, 0.3565, -0.8344, -0.4131, 0.2566, -0.8738, -0.498, 0.3286, -0.8025, -0.9295, 0.2764, -0.2441, -0.8988, 0.3368, -0.2805, -0.8845, 0.3521, -0.3061, -0.8872, 0.3565, -0.2928, -0.891, 0.2741, -0.362, -0.9208, 0.328, -0.2112, 0.5426, 0.7976, 0.2637, 0.5928, 0.7812, 0.196, 0.5486, 0.826, 0.1296, 0.2917, 0.836, 0.4647, 0.189, 0.8066, 0.56, 0.2753, 0.7903, 0.5474, -0.1168, 0.8453, 0.5214, -0.2624, 0.8152, 0.5163, -0.1888, 0.799, 0.571, -0.453, 0.8349, 0.3126, -0.5472, 0.8186, 0.1744, -0.5331, 0.8024, 0.2683, -0.5211, 0.845, -0.1204, -0.4968, 0.8329, -0.2439, -0.5711, 0.799, -0.1885, -0.2878, 0.8354, -0.4682, -0.1844, 0.8067, -0.5615, -0.2757, 0.7903, -0.5471, 0.1333, 0.8255, -0.5484, 0.2666, 0.7976, -0.541, 0.1957, 0.7812, -0.5928, 0.4868, 0.8215, -0.297, 0.5747, 0.7937, -0.1994, 0.562, 0.7772, -0.2829])] * 3)])

# ---- objects
ob_polysurface159 = bpy.data.objects.new('polySurface159', me_untitled_011)

# ---- transforms, parenting, visibility, modifiers, constraints
ob_polysurface159.location = (0.0, 0.0, 0.0)
ob_polysurface159.rotation_euler = (1.571, -0.0, 0.0)
ob_polysurface159.scale = (0.3814, 0.3814, 0.3814)
ob_polysurface159.color = (0.8, 0.8, 0.8, 1.0)
ob_polysurface159.lineart.crease_threshold = 0.0

# ---- collection membership
col_collection_1.objects.link(ob_polysurface159)

# ---- scene / render settings (as saved in the file)
scene.frame_start = 1; scene.frame_end = 250; scene.frame_set(1)
scene.render.engine = 'BLENDER_EEVEE_NEXT'
scene.render.resolution_percentage = 50
scene.render.dither_intensity = 0.0
scene.cycles.use_denoising = False
scene.cycles.samples = 128
scene.cycles.sampling_pattern = 'TABULATED_SOBOL'
scene.cycles.light_sampling_threshold = 0.0
scene.cycles.use_adaptive_sampling = False
scene.cycles.use_light_tree = False
scene.cycles.blur_glossy = 0.0
scene.cycles.sample_clamp_indirect = 0.0
scene.view_settings.view_transform = 'Standard'
bpy.context.view_layer.update()

# ---- added for rendering (the .blend has no active camera and no usable light): camera, sun
cam_auto = bpy.data.cameras.new('AutoCamera')
cam_auto.lens = 50.0
cam_auto.sensor_width = 36.0
cam_auto.clip_end = 1000.0
ob_auto_camera = bpy.data.objects.new('AutoCamera', cam_auto)
scene.collection.objects.link(ob_auto_camera)
ob_auto_camera.location = (0.460491, -0.586556, 0.522937)
ob_auto_camera.rotation_euler = (1.09748, -7.21219e-08, 0.694738)
scene.camera = ob_auto_camera
light_auto_sun = bpy.data.lights.new('AutoSun', 'SUN')
light_auto_sun.energy = 3.0
light_auto_sun.angle = 0.0523599
ob_auto_sun = bpy.data.objects.new('AutoSun', light_auto_sun)
scene.collection.objects.link(ob_auto_sun)
ob_auto_sun.rotation_euler = (0.872665, 0.174533, 0.523599)
bpy.context.view_layer.update()
